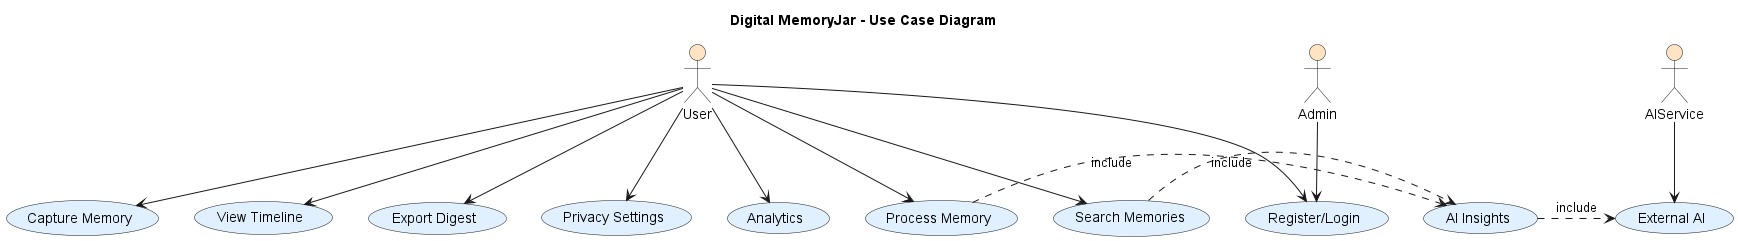

The diagram above was rendered by PlantUML. Its source (embedded in the PNG):
@startuml
title Digital MemoryJar - Use Case Diagram
skinparam actorBackgroundColor #FFE4C4
skinparam usecaseBackgroundColor #E0F0FF

actor User
actor Admin
actor AIService

usecase "Register/Login" as UC1
usecase "Capture Memory" as UC2
usecase "Process Memory" as UC3
usecase "View Timeline" as UC4
usecase "Search Memories" as UC5
usecase "Export Digest" as UC6
usecase "Privacy Settings" as UC7
usecase "Analytics" as UC8
usecase "AI Insights" as UC10
usecase "External AI" as UC13

User --> UC1
User --> UC2
User --> UC3
User --> UC4
User --> UC5
User --> UC6
User --> UC7
User --> UC8

UC3 .> UC10: include
UC5 .> UC10: include
UC10 .> UC13: include

Admin --> UC1
AIService --> UC13

@enduml